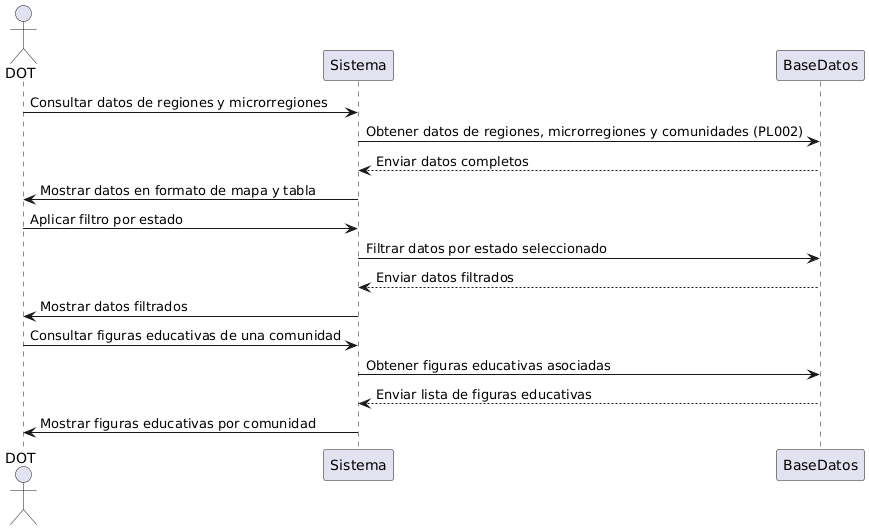

The diagram above was rendered by PlantUML. Its source (embedded in the PNG):
@startuml
actor DOT
participant Sistema
participant BaseDatos

DOT -> Sistema: Consultar datos de regiones y microrregiones
Sistema -> BaseDatos: Obtener datos de regiones, microrregiones y comunidades (PL002)
BaseDatos --> Sistema: Enviar datos completos
Sistema -> DOT: Mostrar datos en formato de mapa y tabla

DOT -> Sistema: Aplicar filtro por estado
Sistema -> BaseDatos: Filtrar datos por estado seleccionado
BaseDatos --> Sistema: Enviar datos filtrados
Sistema -> DOT: Mostrar datos filtrados

DOT -> Sistema: Consultar figuras educativas de una comunidad
Sistema -> BaseDatos: Obtener figuras educativas asociadas
BaseDatos --> Sistema: Enviar lista de figuras educativas
Sistema -> DOT: Mostrar figuras educativas por comunidad
@enduml